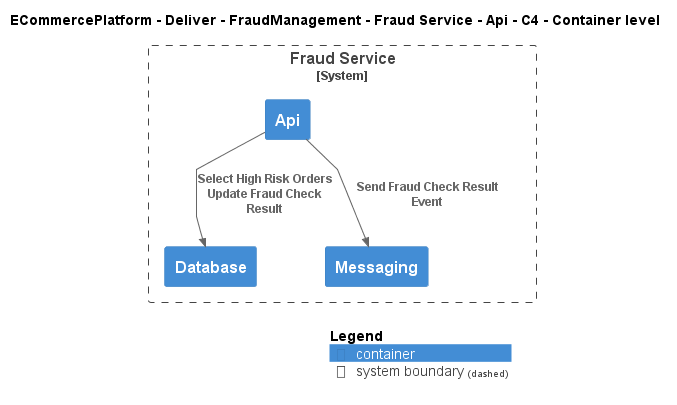

The diagram above was rendered by PlantUML. Its source (embedded in the PNG):
@startuml
!include ..\..\..\..\..\..\..\.c4s\C4_Container.puml

AddElementTag("c4interflow:lifecycle:new", $bgColor=green, $fontColor=#ffffff, $borderColor=green, $shadowing="False")
AddElementTag("c4interflow:lifecycle:changed", $bgColor=orange, $fontColor=#ffffff, $borderColor=orange, $shadowing="False")
AddElementTag("c4interflow:lifecycle:removed", $bgColor=red, $fontColor=#ffffff, $borderColor=red, $shadowing="False")

AddRelTag("c4interflow:lifecycle:new", $textColor=green, $lineColor=green)
AddRelTag("c4interflow:lifecycle:changed", $textColor=orange, $lineColor=orange)
AddRelTag("c4interflow:lifecycle:removed", $textColor=red, $lineColor=red)

SHOW_PERSON_PORTRAIT()
LAYOUT_TOP_DOWN()

skinparam linetype polyline

title ECommercePlatform - Deliver - FraudManagement - Fraud Service - Api - C4 - Container level


System_Boundary(ECommercePlatform.Deliver.FraudManagement.SoftwareSystems.FraudService, "Fraud Service") {
    Container(ECommercePlatform.Deliver.FraudManagement.SoftwareSystems.FraudService.Containers.Api, "Api", "", "")
    Container(ECommercePlatform.Deliver.FraudManagement.SoftwareSystems.FraudService.Containers.Database, "Database", "", "")
    Container(ECommercePlatform.Deliver.FraudManagement.SoftwareSystems.FraudService.Containers.Messaging, "Messaging", "", "")
}

Rel(ECommercePlatform.Deliver.FraudManagement.SoftwareSystems.FraudService.Containers.Api, ECommercePlatform.Deliver.FraudManagement.SoftwareSystems.FraudService.Containers.Database, "Select High Risk Orders\nUpdate Fraud Check Result")
Rel(ECommercePlatform.Deliver.FraudManagement.SoftwareSystems.FraudService.Containers.Api, ECommercePlatform.Deliver.FraudManagement.SoftwareSystems.FraudService.Containers.Messaging, "Send Fraud Check Result Event")


SHOW_LEGEND()
@enduml